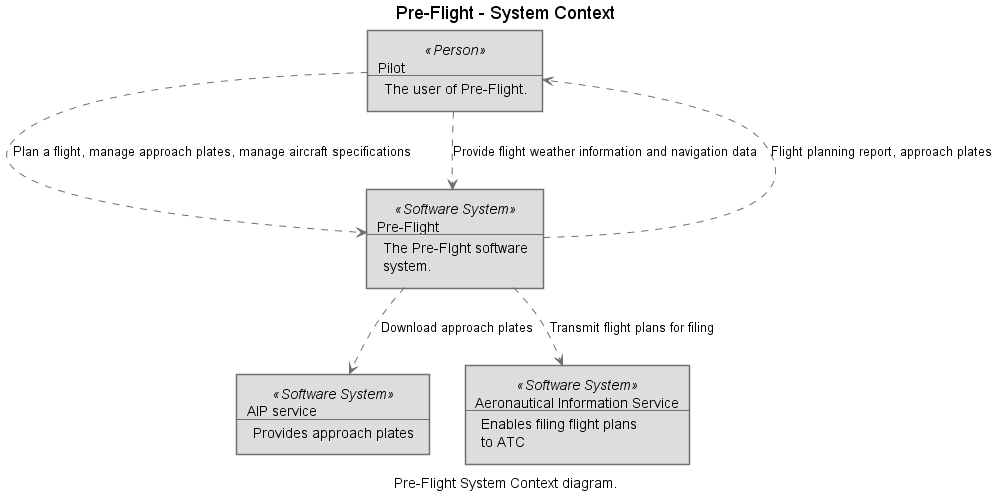

The diagram above was rendered by PlantUML. Its source (embedded in the PNG):
@startuml(id=SystemContext)
scale max 2000x2000
title Pre-Flight - System Context
caption Pre-Flight System Context diagram.

skinparam {
  shadowing false
  arrowColor #707070
  actorBorderColor #707070
  componentBorderColor #707070
  rectangleBorderColor #707070
  noteBackgroundColor #ffffff
  noteBorderColor #707070
}
rectangle 1 <<Person>> #dddddd [
  Pilot
  --
  The user of Pre-Flight.
]
rectangle 4 <<Software System>> #dddddd [
  AIP service
  --
  Provides approach plates
]
rectangle 3 <<Software System>> #dddddd [
  Aeronautical Information Service
  --
  Enables filing flight plans
  to ATC
]
rectangle 2 <<Software System>> #dddddd [
  Pre-Flight
  --
  The Pre-Flght software
  system.
]
1 .[#707070].> 2 : Plan a flight, manage approach plates, manage aircraft specifications
1 .[#707070].> 2 : Provide flight weather information and navigation data
2 .[#707070].> 4 : Download approach plates
2 .[#707070].> 3 : Transmit flight plans for filing
2 .[#707070].> 1 : Flight planning report, approach plates
@enduml